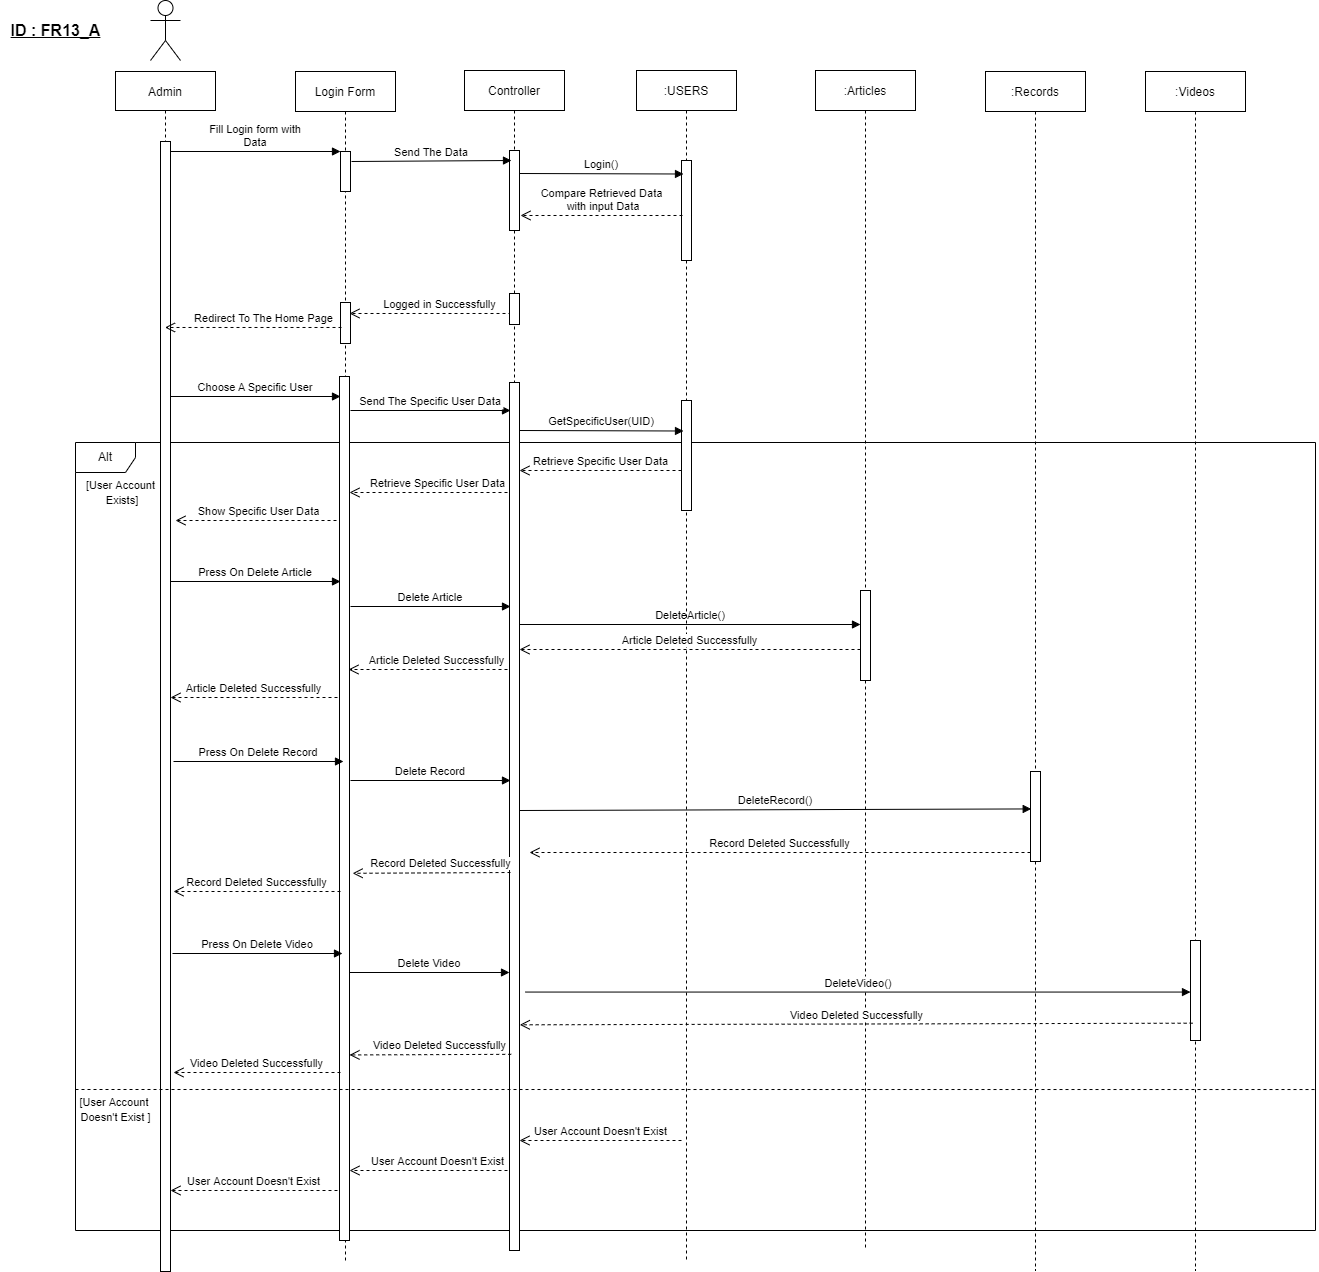

The diagram above was exported from draw.io. Its source (the exported page's mxGraphModel, read from the mxfile embedded in the PNG):
<mxGraphModel dx="868" dy="450" grid="1" gridSize="10" guides="1" tooltips="1" connect="1" arrows="1" fold="1" page="1" pageScale="1" pageWidth="850" pageHeight="1100" math="0" shadow="0">
  <root>
    <mxCell id="0" />
    <mxCell id="1" parent="0" />
    <mxCell id="2Coc7HymP7o5HfkjcOEt-15" value="Alt" style="shape=umlFrame;whiteSpace=wrap;html=1;" parent="1" vertex="1">
      <mxGeometry x="80" y="452" width="1240" height="788" as="geometry" />
    </mxCell>
    <mxCell id="3nuBFxr9cyL0pnOWT2aG-1" value="Admin" style="shape=umlLifeline;perimeter=lifelinePerimeter;container=1;collapsible=0;recursiveResize=0;rounded=0;shadow=0;strokeWidth=1;size=39;" parent="1" vertex="1">
      <mxGeometry x="120" y="81" width="100" height="1200" as="geometry" />
    </mxCell>
    <mxCell id="3nuBFxr9cyL0pnOWT2aG-2" value="" style="points=[];perimeter=orthogonalPerimeter;rounded=0;shadow=0;strokeWidth=1;" parent="3nuBFxr9cyL0pnOWT2aG-1" vertex="1">
      <mxGeometry x="45" y="70" width="10" height="1130" as="geometry" />
    </mxCell>
    <mxCell id="2Coc7HymP7o5HfkjcOEt-7" value="Show Specific User Data" style="html=1;verticalAlign=bottom;endArrow=open;dashed=1;endSize=8;rounded=0;exitX=0.1;exitY=0.538;exitDx=0;exitDy=0;exitPerimeter=0;" parent="3nuBFxr9cyL0pnOWT2aG-1" edge="1">
      <mxGeometry relative="1" as="geometry">
        <mxPoint x="227" y="448.99800000000005" as="sourcePoint" />
        <mxPoint x="60" y="449" as="targetPoint" />
      </mxGeometry>
    </mxCell>
    <mxCell id="2Coc7HymP7o5HfkjcOEt-22" value="User Account Doesn't Exist" style="html=1;verticalAlign=bottom;endArrow=open;dashed=1;endSize=8;rounded=0;exitX=0.1;exitY=0.538;exitDx=0;exitDy=0;exitPerimeter=0;" parent="3nuBFxr9cyL0pnOWT2aG-1" edge="1">
      <mxGeometry relative="1" as="geometry">
        <mxPoint x="222" y="1118.998" as="sourcePoint" />
        <mxPoint x="55" y="1119" as="targetPoint" />
      </mxGeometry>
    </mxCell>
    <mxCell id="2Coc7HymP7o5HfkjcOEt-24" value="&lt;font style=&quot;font-size: 11px&quot;&gt;[User Account &lt;br&gt;Doesn't Exist ]&lt;/font&gt;" style="text;html=1;align=center;verticalAlign=middle;resizable=0;points=[];autosize=1;strokeColor=none;fillColor=none;" parent="3nuBFxr9cyL0pnOWT2aG-1" vertex="1">
      <mxGeometry x="-45" y="1023" width="90" height="30" as="geometry" />
    </mxCell>
    <mxCell id="3nuBFxr9cyL0pnOWT2aG-5" value="Login Form" style="shape=umlLifeline;perimeter=lifelinePerimeter;container=1;collapsible=0;recursiveResize=0;rounded=0;shadow=0;strokeWidth=1;" parent="1" vertex="1">
      <mxGeometry x="300" y="81" width="100" height="1189" as="geometry" />
    </mxCell>
    <mxCell id="3nuBFxr9cyL0pnOWT2aG-6" value="" style="points=[];perimeter=orthogonalPerimeter;rounded=0;shadow=0;strokeWidth=1;" parent="3nuBFxr9cyL0pnOWT2aG-5" vertex="1">
      <mxGeometry x="45" y="80" width="10" height="40" as="geometry" />
    </mxCell>
    <mxCell id="2Coc7HymP7o5HfkjcOEt-6" value="Retrieve Specific User Data" style="html=1;verticalAlign=bottom;endArrow=open;dashed=1;endSize=8;rounded=0;exitX=0.2;exitY=0.571;exitDx=0;exitDy=0;exitPerimeter=0;" parent="3nuBFxr9cyL0pnOWT2aG-5" target="zHxiNgxeu2gqtXyDm1YA-26" edge="1">
      <mxGeometry x="-0.1125" relative="1" as="geometry">
        <mxPoint x="212" y="421.001" as="sourcePoint" />
        <mxPoint x="50" y="420.99800000000005" as="targetPoint" />
        <mxPoint as="offset" />
      </mxGeometry>
    </mxCell>
    <mxCell id="2Coc7HymP7o5HfkjcOEt-10" value="Delete Article" style="verticalAlign=bottom;endArrow=block;shadow=0;strokeWidth=1;exitX=1.1;exitY=0.25;exitDx=0;exitDy=0;exitPerimeter=0;" parent="3nuBFxr9cyL0pnOWT2aG-5" edge="1">
      <mxGeometry relative="1" as="geometry">
        <mxPoint x="55" y="535" as="sourcePoint" />
        <mxPoint x="215" y="535" as="targetPoint" />
      </mxGeometry>
    </mxCell>
    <mxCell id="3nuBFxr9cyL0pnOWT2aG-8" value="Fill Login form with &#10;Data" style="verticalAlign=bottom;endArrow=block;entryX=0;entryY=0;shadow=0;strokeWidth=1;" parent="1" source="3nuBFxr9cyL0pnOWT2aG-2" target="3nuBFxr9cyL0pnOWT2aG-6" edge="1">
      <mxGeometry relative="1" as="geometry">
        <mxPoint x="275" y="160" as="sourcePoint" />
      </mxGeometry>
    </mxCell>
    <mxCell id="zHxiNgxeu2gqtXyDm1YA-1" value="" style="shape=umlActor;verticalLabelPosition=bottom;verticalAlign=top;html=1;outlineConnect=0;" parent="1" vertex="1">
      <mxGeometry x="155" y="10" width="30" height="60" as="geometry" />
    </mxCell>
    <mxCell id="zHxiNgxeu2gqtXyDm1YA-2" value="Controller" style="shape=umlLifeline;perimeter=lifelinePerimeter;container=1;collapsible=0;recursiveResize=0;rounded=0;shadow=0;strokeWidth=1;" parent="1" vertex="1">
      <mxGeometry x="469" y="80" width="100" height="800" as="geometry" />
    </mxCell>
    <mxCell id="zHxiNgxeu2gqtXyDm1YA-3" value="" style="points=[];perimeter=orthogonalPerimeter;rounded=0;shadow=0;strokeWidth=1;" parent="zHxiNgxeu2gqtXyDm1YA-2" vertex="1">
      <mxGeometry x="45" y="80" width="10" height="80" as="geometry" />
    </mxCell>
    <mxCell id="2Coc7HymP7o5HfkjcOEt-11" value="DeleteArticle()" style="verticalAlign=bottom;endArrow=block;shadow=0;strokeWidth=1;exitX=1;exitY=0.52;exitDx=0;exitDy=0;exitPerimeter=0;" parent="zHxiNgxeu2gqtXyDm1YA-2" target="vYkhTOoTb0Swt2N-BzY9-11" edge="1">
      <mxGeometry relative="1" as="geometry">
        <mxPoint x="55" y="554" as="sourcePoint" />
        <mxPoint x="219" y="554.5" as="targetPoint" />
      </mxGeometry>
    </mxCell>
    <mxCell id="vYkhTOoTb0Swt2N-BzY9-17" value="DeleteRecord()" style="verticalAlign=bottom;endArrow=block;shadow=0;strokeWidth=1;exitX=1;exitY=0.52;exitDx=0;exitDy=0;exitPerimeter=0;entryX=0.071;entryY=0.416;entryDx=0;entryDy=0;entryPerimeter=0;" parent="zHxiNgxeu2gqtXyDm1YA-2" target="vYkhTOoTb0Swt2N-BzY9-3" edge="1">
      <mxGeometry relative="1" as="geometry">
        <mxPoint x="55" y="740" as="sourcePoint" />
        <mxPoint x="396" y="740" as="targetPoint" />
      </mxGeometry>
    </mxCell>
    <mxCell id="zHxiNgxeu2gqtXyDm1YA-4" value="Send The Data" style="verticalAlign=bottom;endArrow=block;shadow=0;strokeWidth=1;exitX=1.1;exitY=0.25;exitDx=0;exitDy=0;exitPerimeter=0;" parent="1" source="3nuBFxr9cyL0pnOWT2aG-6" edge="1">
      <mxGeometry relative="1" as="geometry">
        <mxPoint x="360" y="170" as="sourcePoint" />
        <mxPoint x="516" y="170" as="targetPoint" />
      </mxGeometry>
    </mxCell>
    <mxCell id="zHxiNgxeu2gqtXyDm1YA-5" value=":USERS" style="shape=umlLifeline;perimeter=lifelinePerimeter;container=1;collapsible=0;recursiveResize=0;rounded=0;shadow=0;strokeWidth=1;" parent="1" vertex="1">
      <mxGeometry x="641" y="80" width="100" height="1190" as="geometry" />
    </mxCell>
    <mxCell id="zHxiNgxeu2gqtXyDm1YA-6" value="" style="points=[];perimeter=orthogonalPerimeter;rounded=0;shadow=0;strokeWidth=1;" parent="zHxiNgxeu2gqtXyDm1YA-5" vertex="1">
      <mxGeometry x="45" y="90" width="10" height="100" as="geometry" />
    </mxCell>
    <mxCell id="2Coc7HymP7o5HfkjcOEt-4" value="" style="points=[];perimeter=orthogonalPerimeter;rounded=0;shadow=0;strokeWidth=1;" parent="zHxiNgxeu2gqtXyDm1YA-5" vertex="1">
      <mxGeometry x="45" y="330" width="10" height="110" as="geometry" />
    </mxCell>
    <mxCell id="2Coc7HymP7o5HfkjcOEt-5" value="Retrieve Specific User Data" style="html=1;verticalAlign=bottom;endArrow=open;dashed=1;endSize=8;rounded=0;exitX=0.1;exitY=0.538;exitDx=0;exitDy=0;exitPerimeter=0;" parent="zHxiNgxeu2gqtXyDm1YA-5" edge="1">
      <mxGeometry relative="1" as="geometry">
        <mxPoint x="45" y="399.99800000000005" as="sourcePoint" />
        <mxPoint x="-117" y="399.99800000000005" as="targetPoint" />
      </mxGeometry>
    </mxCell>
    <mxCell id="zHxiNgxeu2gqtXyDm1YA-7" value="Login()" style="verticalAlign=bottom;endArrow=block;shadow=0;strokeWidth=1;exitX=1;exitY=0.52;exitDx=0;exitDy=0;exitPerimeter=0;entryX=0.2;entryY=0.135;entryDx=0;entryDy=0;entryPerimeter=0;" parent="1" target="zHxiNgxeu2gqtXyDm1YA-6" edge="1">
      <mxGeometry relative="1" as="geometry">
        <mxPoint x="524" y="183" as="sourcePoint" />
        <mxPoint x="687" y="215.35199999999998" as="targetPoint" />
      </mxGeometry>
    </mxCell>
    <mxCell id="zHxiNgxeu2gqtXyDm1YA-12" value="Logged in Successfully" style="html=1;verticalAlign=bottom;endArrow=open;dashed=1;endSize=8;rounded=0;entryX=0.9;entryY=0.268;entryDx=0;entryDy=0;entryPerimeter=0;exitX=0.2;exitY=0.571;exitDx=0;exitDy=0;exitPerimeter=0;" parent="1" target="zHxiNgxeu2gqtXyDm1YA-15" edge="1">
      <mxGeometry x="-0.1125" relative="1" as="geometry">
        <mxPoint x="516" y="322.991" as="sourcePoint" />
        <mxPoint x="355" y="308" as="targetPoint" />
        <mxPoint as="offset" />
      </mxGeometry>
    </mxCell>
    <mxCell id="zHxiNgxeu2gqtXyDm1YA-15" value="" style="points=[];perimeter=orthogonalPerimeter;rounded=0;shadow=0;strokeWidth=1;" parent="1" vertex="1">
      <mxGeometry x="345" y="312" width="10" height="41" as="geometry" />
    </mxCell>
    <mxCell id="zHxiNgxeu2gqtXyDm1YA-11" value="Compare Retrieved Data&lt;br&gt;&amp;nbsp;with&amp;nbsp;input Data" style="html=1;verticalAlign=bottom;endArrow=open;dashed=1;endSize=8;rounded=0;exitX=0.1;exitY=0.538;exitDx=0;exitDy=0;exitPerimeter=0;" parent="1" edge="1">
      <mxGeometry relative="1" as="geometry">
        <mxPoint x="687" y="224.98800000000006" as="sourcePoint" />
        <mxPoint x="525" y="224.98800000000006" as="targetPoint" />
      </mxGeometry>
    </mxCell>
    <mxCell id="zHxiNgxeu2gqtXyDm1YA-24" value="" style="points=[];perimeter=orthogonalPerimeter;rounded=0;shadow=0;strokeWidth=1;" parent="1" vertex="1">
      <mxGeometry x="514" y="392" width="10" height="868" as="geometry" />
    </mxCell>
    <mxCell id="zHxiNgxeu2gqtXyDm1YA-26" value="" style="points=[];perimeter=orthogonalPerimeter;rounded=0;shadow=0;strokeWidth=1;" parent="1" vertex="1">
      <mxGeometry x="344" y="386" width="10" height="864" as="geometry" />
    </mxCell>
    <mxCell id="zHxiNgxeu2gqtXyDm1YA-33" value="&lt;font style=&quot;font-size: 16px&quot;&gt;&lt;b&gt;ID : FR13_A&lt;/b&gt;&lt;/font&gt;" style="text;html=1;align=center;verticalAlign=middle;resizable=0;points=[];autosize=1;strokeColor=none;fillColor=none;fontSize=11;fontStyle=4;spacingBottom=0;" parent="1" vertex="1">
      <mxGeometry x="5" y="30" width="110" height="20" as="geometry" />
    </mxCell>
    <mxCell id="zHxiNgxeu2gqtXyDm1YA-16" value="Redirect To The Home Page" style="html=1;verticalAlign=bottom;endArrow=open;dashed=1;endSize=8;rounded=0;exitX=0.1;exitY=0.341;exitDx=0;exitDy=0;exitPerimeter=0;" parent="1" target="3nuBFxr9cyL0pnOWT2aG-1" edge="1">
      <mxGeometry x="-0.1125" relative="1" as="geometry">
        <mxPoint x="346" y="336.981" as="sourcePoint" />
        <mxPoint x="180" y="337" as="targetPoint" />
        <mxPoint as="offset" />
      </mxGeometry>
    </mxCell>
    <mxCell id="zHxiNgxeu2gqtXyDm1YA-37" value="" style="points=[];perimeter=orthogonalPerimeter;rounded=0;shadow=0;strokeWidth=1;" parent="1" vertex="1">
      <mxGeometry x="514" y="303" width="10" height="31" as="geometry" />
    </mxCell>
    <mxCell id="2Coc7HymP7o5HfkjcOEt-1" value="Choose A Specific User" style="verticalAlign=bottom;endArrow=block;entryX=0;entryY=0;shadow=0;strokeWidth=1;" parent="1" edge="1">
      <mxGeometry relative="1" as="geometry">
        <mxPoint x="175" y="406" as="sourcePoint" />
        <mxPoint x="345" y="406" as="targetPoint" />
      </mxGeometry>
    </mxCell>
    <mxCell id="2Coc7HymP7o5HfkjcOEt-2" value="Send The Specific User Data" style="verticalAlign=bottom;endArrow=block;shadow=0;strokeWidth=1;exitX=1.1;exitY=0.25;exitDx=0;exitDy=0;exitPerimeter=0;" parent="1" edge="1">
      <mxGeometry relative="1" as="geometry">
        <mxPoint x="355" y="420" as="sourcePoint" />
        <mxPoint x="515" y="420" as="targetPoint" />
      </mxGeometry>
    </mxCell>
    <mxCell id="2Coc7HymP7o5HfkjcOEt-3" value="GetSpecificUser(UID)" style="verticalAlign=bottom;endArrow=block;shadow=0;strokeWidth=1;exitX=1;exitY=0.52;exitDx=0;exitDy=0;exitPerimeter=0;entryX=0.2;entryY=0.135;entryDx=0;entryDy=0;entryPerimeter=0;" parent="1" edge="1">
      <mxGeometry relative="1" as="geometry">
        <mxPoint x="524" y="440" as="sourcePoint" />
        <mxPoint x="688" y="440.5" as="targetPoint" />
      </mxGeometry>
    </mxCell>
    <mxCell id="2Coc7HymP7o5HfkjcOEt-16" value="Article Deleted Successfully" style="html=1;verticalAlign=bottom;endArrow=open;dashed=1;endSize=8;rounded=0;" parent="1" source="vYkhTOoTb0Swt2N-BzY9-11" edge="1">
      <mxGeometry relative="1" as="geometry">
        <mxPoint x="686" y="658.998" as="sourcePoint" />
        <mxPoint x="524" y="658.998" as="targetPoint" />
      </mxGeometry>
    </mxCell>
    <mxCell id="2Coc7HymP7o5HfkjcOEt-19" value="" style="endArrow=none;dashed=1;html=1;rounded=0;entryX=1.001;entryY=0.734;entryDx=0;entryDy=0;entryPerimeter=0;" parent="1" edge="1">
      <mxGeometry width="50" height="50" relative="1" as="geometry">
        <mxPoint x="80" y="1099" as="sourcePoint" />
        <mxPoint x="1321.2400000000002" y="1099.0320000000002" as="targetPoint" />
      </mxGeometry>
    </mxCell>
    <mxCell id="2Coc7HymP7o5HfkjcOEt-23" value="&lt;font style=&quot;font-size: 11px&quot;&gt;[User Account&lt;br&gt;&amp;nbsp;Exists]&lt;/font&gt;" style="text;html=1;align=center;verticalAlign=middle;resizable=0;points=[];autosize=1;strokeColor=none;fillColor=none;" parent="1" vertex="1">
      <mxGeometry x="85" y="487" width="80" height="30" as="geometry" />
    </mxCell>
    <mxCell id="2Coc7HymP7o5HfkjcOEt-9" value="Press On Delete Article" style="verticalAlign=bottom;endArrow=block;entryX=0;entryY=0;shadow=0;strokeWidth=1;" parent="1" edge="1">
      <mxGeometry relative="1" as="geometry">
        <mxPoint x="175" y="591" as="sourcePoint" />
        <mxPoint x="345" y="591" as="targetPoint" />
      </mxGeometry>
    </mxCell>
    <mxCell id="2Coc7HymP7o5HfkjcOEt-21" value="User Account Doesn't Exist" style="html=1;verticalAlign=bottom;endArrow=open;dashed=1;endSize=8;rounded=0;exitX=0.2;exitY=0.571;exitDx=0;exitDy=0;exitPerimeter=0;" parent="1" edge="1">
      <mxGeometry x="-0.1125" relative="1" as="geometry">
        <mxPoint x="512" y="1180.001" as="sourcePoint" />
        <mxPoint x="354" y="1180.001" as="targetPoint" />
        <mxPoint as="offset" />
      </mxGeometry>
    </mxCell>
    <mxCell id="2Coc7HymP7o5HfkjcOEt-20" value="User Account Doesn't Exist" style="html=1;verticalAlign=bottom;endArrow=open;dashed=1;endSize=8;rounded=0;exitX=0.1;exitY=0.538;exitDx=0;exitDy=0;exitPerimeter=0;" parent="1" edge="1">
      <mxGeometry relative="1" as="geometry">
        <mxPoint x="686" y="1149.998" as="sourcePoint" />
        <mxPoint x="524" y="1149.998" as="targetPoint" />
      </mxGeometry>
    </mxCell>
    <mxCell id="2Coc7HymP7o5HfkjcOEt-17" value="Article Deleted Successfully" style="html=1;verticalAlign=bottom;endArrow=open;dashed=1;endSize=8;rounded=0;exitX=0.2;exitY=0.571;exitDx=0;exitDy=0;exitPerimeter=0;" parent="1" edge="1">
      <mxGeometry x="-0.1125" relative="1" as="geometry">
        <mxPoint x="512" y="679.001" as="sourcePoint" />
        <mxPoint x="353" y="679" as="targetPoint" />
        <mxPoint as="offset" />
      </mxGeometry>
    </mxCell>
    <mxCell id="2Coc7HymP7o5HfkjcOEt-18" value="Article Deleted Successfully" style="html=1;verticalAlign=bottom;endArrow=open;dashed=1;endSize=8;rounded=0;exitX=0.1;exitY=0.538;exitDx=0;exitDy=0;exitPerimeter=0;" parent="1" edge="1">
      <mxGeometry relative="1" as="geometry">
        <mxPoint x="342" y="706.998" as="sourcePoint" />
        <mxPoint x="175" y="707" as="targetPoint" />
      </mxGeometry>
    </mxCell>
    <mxCell id="vYkhTOoTb0Swt2N-BzY9-1" value=":Records" style="shape=umlLifeline;perimeter=lifelinePerimeter;container=1;collapsible=0;recursiveResize=0;rounded=0;shadow=0;strokeWidth=1;" parent="1" vertex="1">
      <mxGeometry x="990" y="81" width="100" height="1199" as="geometry" />
    </mxCell>
    <mxCell id="vYkhTOoTb0Swt2N-BzY9-3" value="" style="points=[];perimeter=orthogonalPerimeter;rounded=0;shadow=0;strokeWidth=1;" parent="vYkhTOoTb0Swt2N-BzY9-1" vertex="1">
      <mxGeometry x="45" y="700" width="10" height="90" as="geometry" />
    </mxCell>
    <mxCell id="vYkhTOoTb0Swt2N-BzY9-5" value=":Videos" style="shape=umlLifeline;perimeter=lifelinePerimeter;container=1;collapsible=0;recursiveResize=0;rounded=0;shadow=0;strokeWidth=1;" parent="1" vertex="1">
      <mxGeometry x="1150" y="81" width="100" height="1199" as="geometry" />
    </mxCell>
    <mxCell id="vYkhTOoTb0Swt2N-BzY9-7" value="" style="points=[];perimeter=orthogonalPerimeter;rounded=0;shadow=0;strokeWidth=1;" parent="vYkhTOoTb0Swt2N-BzY9-5" vertex="1">
      <mxGeometry x="45" y="869" width="10" height="100" as="geometry" />
    </mxCell>
    <mxCell id="vYkhTOoTb0Swt2N-BzY9-9" value=":Articles" style="shape=umlLifeline;perimeter=lifelinePerimeter;container=1;collapsible=0;recursiveResize=0;rounded=0;shadow=0;strokeWidth=1;" parent="1" vertex="1">
      <mxGeometry x="820" y="80" width="100" height="1180" as="geometry" />
    </mxCell>
    <mxCell id="vYkhTOoTb0Swt2N-BzY9-11" value="" style="points=[];perimeter=orthogonalPerimeter;rounded=0;shadow=0;strokeWidth=1;" parent="vYkhTOoTb0Swt2N-BzY9-9" vertex="1">
      <mxGeometry x="45" y="520" width="10" height="90" as="geometry" />
    </mxCell>
    <mxCell id="vYkhTOoTb0Swt2N-BzY9-14" value="Press On Delete Record" style="verticalAlign=bottom;endArrow=block;entryX=0;entryY=0;shadow=0;strokeWidth=1;" parent="1" edge="1">
      <mxGeometry relative="1" as="geometry">
        <mxPoint x="178" y="771" as="sourcePoint" />
        <mxPoint x="348" y="771" as="targetPoint" />
      </mxGeometry>
    </mxCell>
    <mxCell id="vYkhTOoTb0Swt2N-BzY9-15" value="Video Deleted Successfully" style="html=1;verticalAlign=bottom;endArrow=open;dashed=1;endSize=8;rounded=0;exitX=0.1;exitY=0.538;exitDx=0;exitDy=0;exitPerimeter=0;" parent="1" edge="1">
      <mxGeometry relative="1" as="geometry">
        <mxPoint x="345" y="1081.998" as="sourcePoint" />
        <mxPoint x="178" y="1082" as="targetPoint" />
      </mxGeometry>
    </mxCell>
    <mxCell id="vYkhTOoTb0Swt2N-BzY9-16" value="Record Deleted Successfully" style="html=1;verticalAlign=bottom;endArrow=open;dashed=1;endSize=8;rounded=0;exitX=0.2;exitY=0.571;exitDx=0;exitDy=0;exitPerimeter=0;entryX=1.314;entryY=0.575;entryDx=0;entryDy=0;entryPerimeter=0;" parent="1" target="zHxiNgxeu2gqtXyDm1YA-26" edge="1">
      <mxGeometry x="-0.1125" relative="1" as="geometry">
        <mxPoint x="515" y="882.001" as="sourcePoint" />
        <mxPoint x="355.9000000000001" y="885.4450000000002" as="targetPoint" />
        <mxPoint as="offset" />
      </mxGeometry>
    </mxCell>
    <mxCell id="vYkhTOoTb0Swt2N-BzY9-13" value="Delete Record" style="verticalAlign=bottom;endArrow=block;shadow=0;strokeWidth=1;exitX=1.1;exitY=0.25;exitDx=0;exitDy=0;exitPerimeter=0;" parent="1" edge="1">
      <mxGeometry relative="1" as="geometry">
        <mxPoint x="355" y="790" as="sourcePoint" />
        <mxPoint x="515" y="790" as="targetPoint" />
      </mxGeometry>
    </mxCell>
    <mxCell id="vYkhTOoTb0Swt2N-BzY9-18" value="Record Deleted Successfully" style="html=1;verticalAlign=bottom;endArrow=open;dashed=1;endSize=8;rounded=0;" parent="1" source="vYkhTOoTb0Swt2N-BzY9-3" edge="1">
      <mxGeometry relative="1" as="geometry">
        <mxPoint x="875" y="861.998" as="sourcePoint" />
        <mxPoint x="534" y="861.998" as="targetPoint" />
      </mxGeometry>
    </mxCell>
    <mxCell id="vYkhTOoTb0Swt2N-BzY9-19" value="Press On Delete Video" style="verticalAlign=bottom;endArrow=block;entryX=0;entryY=0;shadow=0;strokeWidth=1;" parent="1" edge="1">
      <mxGeometry relative="1" as="geometry">
        <mxPoint x="177" y="963" as="sourcePoint" />
        <mxPoint x="347" y="963" as="targetPoint" />
      </mxGeometry>
    </mxCell>
    <mxCell id="vYkhTOoTb0Swt2N-BzY9-20" value="Delete Video" style="verticalAlign=bottom;endArrow=block;shadow=0;strokeWidth=1;exitX=1.1;exitY=0.25;exitDx=0;exitDy=0;exitPerimeter=0;" parent="1" edge="1">
      <mxGeometry relative="1" as="geometry">
        <mxPoint x="354" y="982" as="sourcePoint" />
        <mxPoint x="514" y="982" as="targetPoint" />
      </mxGeometry>
    </mxCell>
    <mxCell id="vYkhTOoTb0Swt2N-BzY9-21" value="DeleteVideo()" style="verticalAlign=bottom;endArrow=block;shadow=0;strokeWidth=1;exitX=1;exitY=0.52;exitDx=0;exitDy=0;exitPerimeter=0;" parent="1" target="vYkhTOoTb0Swt2N-BzY9-7" edge="1">
      <mxGeometry relative="1" as="geometry">
        <mxPoint x="530" y="1001.56" as="sourcePoint" />
        <mxPoint x="1200" y="1000" as="targetPoint" />
      </mxGeometry>
    </mxCell>
    <mxCell id="vYkhTOoTb0Swt2N-BzY9-22" value="Video Deleted Successfully" style="html=1;verticalAlign=bottom;endArrow=open;dashed=1;endSize=8;rounded=0;exitX=0.214;exitY=0.827;exitDx=0;exitDy=0;exitPerimeter=0;entryX=1.029;entryY=0.74;entryDx=0;entryDy=0;entryPerimeter=0;" parent="1" source="vYkhTOoTb0Swt2N-BzY9-7" target="zHxiNgxeu2gqtXyDm1YA-24" edge="1">
      <mxGeometry relative="1" as="geometry">
        <mxPoint x="1191" y="1029.998" as="sourcePoint" />
        <mxPoint x="690" y="1029.998" as="targetPoint" />
      </mxGeometry>
    </mxCell>
    <mxCell id="vYkhTOoTb0Swt2N-BzY9-23" value="Video Deleted Successfully" style="html=1;verticalAlign=bottom;endArrow=open;dashed=1;endSize=8;rounded=0;exitX=0.171;exitY=0.774;exitDx=0;exitDy=0;exitPerimeter=0;entryX=0.529;entryY=0.505;entryDx=0;entryDy=0;entryPerimeter=0;" parent="1" source="zHxiNgxeu2gqtXyDm1YA-24" edge="1">
      <mxGeometry x="-0.1125" relative="1" as="geometry">
        <mxPoint x="513.1" y="1061.0009999999997" as="sourcePoint" />
        <mxPoint x="353.9999999999999" y="1064.4450000000004" as="targetPoint" />
        <mxPoint as="offset" />
      </mxGeometry>
    </mxCell>
    <mxCell id="vYkhTOoTb0Swt2N-BzY9-24" value="Record Deleted Successfully" style="html=1;verticalAlign=bottom;endArrow=open;dashed=1;endSize=8;rounded=0;exitX=0.1;exitY=0.538;exitDx=0;exitDy=0;exitPerimeter=0;" parent="1" edge="1">
      <mxGeometry relative="1" as="geometry">
        <mxPoint x="345" y="900.998" as="sourcePoint" />
        <mxPoint x="178" y="901" as="targetPoint" />
      </mxGeometry>
    </mxCell>
  </root>
</mxGraphModel>